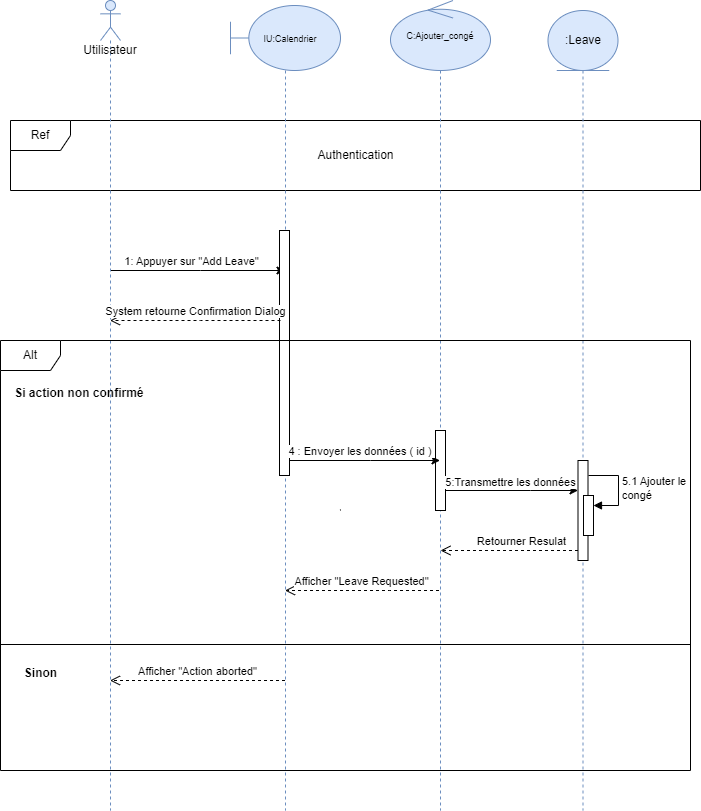

The diagram above was exported from draw.io. Its source (the exported page's mxGraphModel, read from the mxfile embedded in the PNG):
<mxGraphModel dx="1434" dy="704" grid="1" gridSize="10" guides="1" tooltips="1" connect="1" arrows="1" fold="1" page="1" pageScale="1" pageWidth="850" pageHeight="1100" math="0" shadow="0">
  <root>
    <mxCell id="0" />
    <mxCell id="1" parent="0" />
    <mxCell id="g7puHH2IinZhmASXu3BP-1" value="Ref" style="shape=umlFrame;whiteSpace=wrap;html=1;pointerEvents=0;fillStyle=auto;perimeterSpacing=1;labelBackgroundColor=#FFFFFF;labelBorderColor=none;" parent="1" vertex="1">
      <mxGeometry x="120" y="150" width="690" height="70" as="geometry" />
    </mxCell>
    <mxCell id="g7puHH2IinZhmASXu3BP-2" style="edgeStyle=elbowEdgeStyle;rounded=0;orthogonalLoop=1;jettySize=auto;html=1;elbow=vertical;curved=0;" parent="1" source="g7puHH2IinZhmASXu3BP-4" target="g7puHH2IinZhmASXu3BP-5" edge="1">
      <mxGeometry relative="1" as="geometry">
        <Array as="points">
          <mxPoint x="310" y="300" />
        </Array>
      </mxGeometry>
    </mxCell>
    <mxCell id="g7puHH2IinZhmASXu3BP-3" value="1: Appuyer sur &quot;Add Leave&quot;" style="edgeLabel;html=1;align=center;verticalAlign=middle;resizable=0;points=[];" parent="g7puHH2IinZhmASXu3BP-2" vertex="1" connectable="0">
      <mxGeometry x="0.4485" y="1" relative="1" as="geometry">
        <mxPoint x="-46" y="-9" as="offset" />
      </mxGeometry>
    </mxCell>
    <mxCell id="g7puHH2IinZhmASXu3BP-4" value="&lt;p style=&quot;text-align: right; line-height: 110%;&quot;&gt;&lt;br&gt;&lt;/p&gt;&lt;p style=&quot;text-align: right; line-height: 110%;&quot;&gt;Utilisateur&lt;/p&gt;" style="shape=umlLifeline;perimeter=lifelinePerimeter;whiteSpace=wrap;html=1;container=1;dropTarget=0;collapsible=0;recursiveResize=0;outlineConnect=0;portConstraint=eastwest;newEdgeStyle={&quot;edgeStyle&quot;:&quot;elbowEdgeStyle&quot;,&quot;elbow&quot;:&quot;vertical&quot;,&quot;curved&quot;:0,&quot;rounded&quot;:0};participant=umlActor;fillColor=#dae8fc;strokeColor=#6c8ebf;verticalAlign=top;" parent="1" vertex="1">
      <mxGeometry x="210" y="30" width="20" height="810" as="geometry" />
    </mxCell>
    <mxCell id="g7puHH2IinZhmASXu3BP-5" value="&lt;div style=&quot;&quot;&gt;&lt;span style=&quot;font-size: 9px; background-color: initial;&quot;&gt;&amp;nbsp; &amp;nbsp; IU:Calendrier&lt;/span&gt;&lt;/div&gt;" style="shape=umlLifeline;perimeter=lifelinePerimeter;whiteSpace=wrap;html=1;container=1;dropTarget=0;collapsible=0;recursiveResize=0;outlineConnect=0;portConstraint=eastwest;newEdgeStyle={&quot;edgeStyle&quot;:&quot;elbowEdgeStyle&quot;,&quot;elbow&quot;:&quot;vertical&quot;,&quot;curved&quot;:0,&quot;rounded&quot;:0};participant=umlBoundary;size=65;fillColor=#dae8fc;strokeColor=#6c8ebf;align=center;" parent="1" vertex="1">
      <mxGeometry x="340" y="35" width="110" height="805" as="geometry" />
    </mxCell>
    <mxCell id="g7puHH2IinZhmASXu3BP-6" value="" style="html=1;points=[];perimeter=orthogonalPerimeter;outlineConnect=0;targetShapes=umlLifeline;portConstraint=eastwest;newEdgeStyle={&quot;edgeStyle&quot;:&quot;elbowEdgeStyle&quot;,&quot;elbow&quot;:&quot;vertical&quot;,&quot;curved&quot;:0,&quot;rounded&quot;:0};" parent="g7puHH2IinZhmASXu3BP-5" vertex="1">
      <mxGeometry x="49" y="225" width="10" height="245" as="geometry" />
    </mxCell>
    <mxCell id="g7puHH2IinZhmASXu3BP-11" style="edgeStyle=elbowEdgeStyle;rounded=0;orthogonalLoop=1;jettySize=auto;html=1;elbow=vertical;curved=0;" parent="1" source="g7puHH2IinZhmASXu3BP-12" target="g7puHH2IinZhmASXu3BP-1" edge="1">
      <mxGeometry relative="1" as="geometry" />
    </mxCell>
    <mxCell id="g7puHH2IinZhmASXu3BP-12" value="&lt;font style=&quot;font-size: 9px;&quot;&gt;C:Ajouter_congé&lt;/font&gt;" style="shape=umlLifeline;perimeter=lifelinePerimeter;whiteSpace=wrap;html=1;container=1;dropTarget=0;collapsible=0;recursiveResize=0;outlineConnect=0;portConstraint=eastwest;newEdgeStyle={&quot;edgeStyle&quot;:&quot;elbowEdgeStyle&quot;,&quot;elbow&quot;:&quot;vertical&quot;,&quot;curved&quot;:0,&quot;rounded&quot;:0};participant=umlControl;size=70;fillColor=#dae8fc;strokeColor=#6c8ebf;align=center;" parent="1" vertex="1">
      <mxGeometry x="500" y="30" width="100" height="810" as="geometry" />
    </mxCell>
    <mxCell id="XyNE8RVkKdUxgVdyJzTg-9" value="" style="html=1;points=[];perimeter=orthogonalPerimeter;outlineConnect=0;targetShapes=umlLifeline;portConstraint=eastwest;newEdgeStyle={&quot;edgeStyle&quot;:&quot;elbowEdgeStyle&quot;,&quot;elbow&quot;:&quot;vertical&quot;,&quot;curved&quot;:0,&quot;rounded&quot;:0};" parent="g7puHH2IinZhmASXu3BP-12" vertex="1">
      <mxGeometry x="45" y="430" width="10" height="80" as="geometry" />
    </mxCell>
    <mxCell id="g7puHH2IinZhmASXu3BP-14" value=":Leave" style="shape=umlLifeline;perimeter=lifelinePerimeter;whiteSpace=wrap;html=1;container=1;dropTarget=0;collapsible=0;recursiveResize=0;outlineConnect=0;portConstraint=eastwest;newEdgeStyle={&quot;edgeStyle&quot;:&quot;elbowEdgeStyle&quot;,&quot;elbow&quot;:&quot;vertical&quot;,&quot;curved&quot;:0,&quot;rounded&quot;:0};participant=umlEntity;size=60;fillColor=#dae8fc;strokeColor=#6c8ebf;" parent="1" vertex="1">
      <mxGeometry x="657.5" y="40" width="70" height="800" as="geometry" />
    </mxCell>
    <mxCell id="g7puHH2IinZhmASXu3BP-42" value="" style="html=1;points=[];perimeter=orthogonalPerimeter;outlineConnect=0;targetShapes=umlLifeline;portConstraint=eastwest;newEdgeStyle={&quot;edgeStyle&quot;:&quot;elbowEdgeStyle&quot;,&quot;elbow&quot;:&quot;vertical&quot;,&quot;curved&quot;:0,&quot;rounded&quot;:0};" parent="g7puHH2IinZhmASXu3BP-14" vertex="1">
      <mxGeometry x="30" y="450" width="10" height="100" as="geometry" />
    </mxCell>
    <mxCell id="XyNE8RVkKdUxgVdyJzTg-13" value="" style="html=1;points=[];perimeter=orthogonalPerimeter;outlineConnect=0;targetShapes=umlLifeline;portConstraint=eastwest;newEdgeStyle={&quot;edgeStyle&quot;:&quot;elbowEdgeStyle&quot;,&quot;elbow&quot;:&quot;vertical&quot;,&quot;curved&quot;:0,&quot;rounded&quot;:0};" parent="g7puHH2IinZhmASXu3BP-14" vertex="1">
      <mxGeometry x="35.5" y="485" width="10" height="40" as="geometry" />
    </mxCell>
    <mxCell id="XyNE8RVkKdUxgVdyJzTg-14" value="5.1 Ajouter le &lt;br&gt;congé" style="html=1;align=left;spacingLeft=2;endArrow=block;rounded=0;edgeStyle=orthogonalEdgeStyle;curved=0;rounded=0;" parent="g7puHH2IinZhmASXu3BP-14" target="XyNE8RVkKdUxgVdyJzTg-13" edge="1">
      <mxGeometry relative="1" as="geometry">
        <mxPoint x="40.5" y="465" as="sourcePoint" />
        <Array as="points">
          <mxPoint x="70.5" y="495" />
        </Array>
      </mxGeometry>
    </mxCell>
    <mxCell id="g7puHH2IinZhmASXu3BP-17" value="Authentication" style="text;html=1;align=center;verticalAlign=middle;resizable=0;points=[];autosize=1;strokeColor=none;fillColor=none;" parent="1" vertex="1">
      <mxGeometry x="415" y="170" width="100" height="30" as="geometry" />
    </mxCell>
    <mxCell id="g7puHH2IinZhmASXu3BP-34" value="" style="endArrow=none;html=1;rounded=0;" parent="1" edge="1">
      <mxGeometry width="50" height="50" relative="1" as="geometry">
        <mxPoint x="449.9032258064517" y="539" as="sourcePoint" />
        <mxPoint x="450" y="540" as="targetPoint" />
      </mxGeometry>
    </mxCell>
    <mxCell id="g7puHH2IinZhmASXu3BP-45" value="Retourner Resulat" style="html=1;verticalAlign=bottom;endArrow=open;dashed=1;endSize=8;edgeStyle=elbowEdgeStyle;elbow=vertical;curved=0;rounded=0;" parent="1" edge="1">
      <mxGeometry x="-0.1636" relative="1" as="geometry">
        <mxPoint x="687.5" y="580" as="sourcePoint" />
        <mxPoint x="550" y="580" as="targetPoint" />
        <mxPoint x="1" as="offset" />
      </mxGeometry>
    </mxCell>
    <mxCell id="XyNE8RVkKdUxgVdyJzTg-2" value="System retourne Confirmation Dialog" style="html=1;verticalAlign=bottom;endArrow=open;dashed=1;endSize=8;edgeStyle=elbowEdgeStyle;elbow=vertical;curved=0;rounded=0;" parent="1" target="g7puHH2IinZhmASXu3BP-4" edge="1">
      <mxGeometry relative="1" as="geometry">
        <mxPoint x="390" y="350" as="sourcePoint" />
        <mxPoint x="310" y="350" as="targetPoint" />
      </mxGeometry>
    </mxCell>
    <mxCell id="XyNE8RVkKdUxgVdyJzTg-7" style="edgeStyle=elbowEdgeStyle;rounded=0;orthogonalLoop=1;jettySize=auto;html=1;elbow=vertical;curved=0;" parent="1" source="g7puHH2IinZhmASXu3BP-6" target="g7puHH2IinZhmASXu3BP-12" edge="1">
      <mxGeometry relative="1" as="geometry">
        <Array as="points">
          <mxPoint x="480" y="490" />
        </Array>
      </mxGeometry>
    </mxCell>
    <mxCell id="XyNE8RVkKdUxgVdyJzTg-8" value="4 : Envoyer les données ( id )&amp;nbsp;" style="edgeLabel;html=1;align=center;verticalAlign=bottom;resizable=0;points=[];" parent="XyNE8RVkKdUxgVdyJzTg-7" vertex="1" connectable="0">
      <mxGeometry x="0.297" y="1" relative="1" as="geometry">
        <mxPoint x="-27" as="offset" />
      </mxGeometry>
    </mxCell>
    <mxCell id="XyNE8RVkKdUxgVdyJzTg-12" style="edgeStyle=elbowEdgeStyle;rounded=0;orthogonalLoop=1;jettySize=auto;html=1;elbow=vertical;curved=0;" parent="1" source="XyNE8RVkKdUxgVdyJzTg-9" target="g7puHH2IinZhmASXu3BP-42" edge="1">
      <mxGeometry relative="1" as="geometry">
        <mxPoint x="610" y="490" as="targetPoint" />
        <Array as="points">
          <mxPoint x="640" y="520" />
        </Array>
      </mxGeometry>
    </mxCell>
    <mxCell id="XyNE8RVkKdUxgVdyJzTg-15" value="5:Transmettre les données" style="edgeLabel;html=1;align=center;verticalAlign=bottom;resizable=0;points=[];" parent="XyNE8RVkKdUxgVdyJzTg-12" vertex="1" connectable="0">
      <mxGeometry x="-0.04" relative="1" as="geometry">
        <mxPoint as="offset" />
      </mxGeometry>
    </mxCell>
    <mxCell id="XyNE8RVkKdUxgVdyJzTg-17" value="Afficher &quot;Leave Requested&quot;" style="html=1;verticalAlign=bottom;endArrow=open;dashed=1;endSize=8;edgeStyle=elbowEdgeStyle;elbow=vertical;curved=0;rounded=0;align=center;" parent="1" target="g7puHH2IinZhmASXu3BP-5" edge="1">
      <mxGeometry x="0.0195" relative="1" as="geometry">
        <mxPoint x="548.5" y="620" as="sourcePoint" />
        <mxPoint x="411" y="620" as="targetPoint" />
        <mxPoint x="1" as="offset" />
      </mxGeometry>
    </mxCell>
    <mxCell id="XyNE8RVkKdUxgVdyJzTg-18" value="Alt" style="shape=umlFrame;whiteSpace=wrap;html=1;pointerEvents=0;fillStyle=auto;perimeterSpacing=1;labelBackgroundColor=#FFFFFF;labelBorderColor=none;" parent="1" vertex="1">
      <mxGeometry x="110" y="370" width="690" height="430" as="geometry" />
    </mxCell>
    <mxCell id="XyNE8RVkKdUxgVdyJzTg-19" value="" style="line;strokeWidth=1;fillColor=none;align=left;verticalAlign=middle;spacingTop=-1;spacingLeft=3;spacingRight=3;rotatable=0;labelPosition=right;points=[];portConstraint=eastwest;strokeColor=inherit;" parent="1" vertex="1">
      <mxGeometry x="110" y="670" width="690" height="8" as="geometry" />
    </mxCell>
    <mxCell id="XyNE8RVkKdUxgVdyJzTg-20" value="Si action non confirmé&amp;nbsp;" style="text;align=center;fontStyle=1;verticalAlign=middle;spacingLeft=3;spacingRight=3;strokeColor=none;rotatable=0;points=[[0,0.5],[1,0.5]];portConstraint=eastwest;html=1;" parent="1" vertex="1">
      <mxGeometry x="150" y="410" width="80" height="26" as="geometry" />
    </mxCell>
    <mxCell id="XyNE8RVkKdUxgVdyJzTg-21" value="Sinon" style="text;align=center;fontStyle=1;verticalAlign=middle;spacingLeft=3;spacingRight=3;strokeColor=none;rotatable=0;points=[[0,0.5],[1,0.5]];portConstraint=eastwest;html=1;" parent="1" vertex="1">
      <mxGeometry x="110" y="690" width="80" height="26" as="geometry" />
    </mxCell>
    <mxCell id="XyNE8RVkKdUxgVdyJzTg-22" value="Afficher &quot;Action aborted&quot;" style="html=1;verticalAlign=bottom;endArrow=open;dashed=1;endSize=8;edgeStyle=elbowEdgeStyle;elbow=vertical;curved=0;rounded=0;align=center;" parent="1" target="g7puHH2IinZhmASXu3BP-4" edge="1">
      <mxGeometry x="0.0195" relative="1" as="geometry">
        <mxPoint x="394.5" y="710" as="sourcePoint" />
        <mxPoint x="241" y="710" as="targetPoint" />
        <mxPoint x="1" as="offset" />
      </mxGeometry>
    </mxCell>
  </root>
</mxGraphModel>